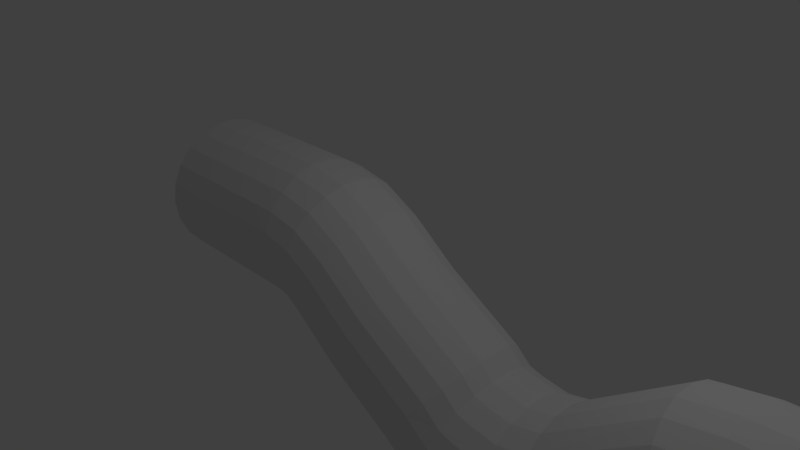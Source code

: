 # Source: NaveInvaidersMiss_o1.1.blend  (saved by Blender 2.76.0; exported with 4.5.12 LTS)
import bpy
from mathutils import Matrix  # noqa: F401  (used for matrix-valued properties, if any)

bpy.ops.wm.read_factory_settings(use_empty=True)
scene = bpy.context.scene
scene.name = 'Scene'

# ---- collections
col_collection_1 = bpy.data.collections.new('Collection 1'); scene.collection.children.link(col_collection_1)

# ---- world
world_world = bpy.data.worlds.new('World'); scene.world = world_world
world_world.color = (0.05088, 0.05088, 0.05088)
world_world.use_sun_shadow = False
world_world.sun_shadow_jitter_overblur = 0.0
world_world.cycles.sampling_method = 'MANUAL'
world_world.cycles.sample_map_resolution = 256

# ---- cameras
cam_camera = bpy.data.cameras.new('Camera')
cam_camera.clip_end = 100.0
cam_camera.lens = 35.0
cam_camera.sensor_width = 32.0
cam_camera.sensor_height = 18.0
cam_camera.ortho_scale = 7.314
cam_camera.dof.focus_distance = 0.0
cam_camera.dof.aperture_fstop = 128.0

# ---- lights
light_lamp = bpy.data.lights.new('Lamp', 'POINT')
light_lamp.transmission_factor = 0.0
light_lamp.cutoff_distance = 30.0
light_lamp.energy = 100.0
light_lamp.shadow_buffer_clip_start = 1.001
light_lamp.shadow_soft_size = 0.1
light_lamp.shadow_maximum_resolution = 0.006
light_lamp.use_absolute_resolution = True
light_lamp.cycles.use_multiple_importance_sampling = False

# ---- meshes
me_cylinder = bpy.data.meshes.new('Cylinder')
me_cylinder.from_pydata([(-2.0, 0.4662, -0.8282), (-4.219, 0.4662, -0.8282), (-2.0, 0.4257, -1.11), (-4.219, 0.4257, -1.11), (-2.0, 0.3074, -1.369), (-4.219, 0.3074, -1.369), (-2.0, 0.121, -1.584), (-4.219, 0.121, -1.584), (-2.0, -0.1184, -1.738), (-4.219, -0.1184, -1.738), (-2.0, -0.3915, -1.818), (-4.219, -0.3915, -1.818), (-2.0, -0.6761, -1.818), (-4.219, -0.6761, -1.818), (-2.0, -0.9492, -1.738), (-4.219, -0.9492, -1.738), (-2.0, -1.189, -1.584), (-4.219, -1.189, -1.584), (-2.0, -1.375, -1.369), (-4.219, -1.375, -1.369), (-2.0, -1.493, -1.11), (-4.219, -1.493, -1.11), (-2.0, -1.534, -0.8282), (-4.219, -1.534, -0.8282), (-2.0, -1.493, -0.5465), (-4.219, -1.493, -0.5465), (-2.0, -1.375, -0.2876), (-4.219, -1.375, -0.2876), (-2.0, -1.189, -0.07248), (-4.219, -1.189, -0.07248), (-2.0, -0.9492, 0.08141), (-4.219, -0.9492, 0.08141), (-2.0, -0.6761, 0.1616), (-4.219, -0.6761, 0.1616), (-2.0, -0.3915, 0.1616), (-4.219, -0.3915, 0.1616), (-2.0, -0.1184, 0.08141), (-4.219, -0.1184, 0.08141), (-2.0, 0.121, -0.07248), (-4.219, 0.121, -0.07248), (-2.0, 0.3074, -0.2876), (-4.219, 0.3074, -0.2876), (-2.0, 0.4257, -0.5465), (-4.219, 0.4257, -0.5465), (-1.637, 0.4662, -0.9077), (-1.705, 0.4257, -1.181), (-1.768, 0.3074, -1.432), (-1.821, 0.121, -1.641), (-1.858, -0.1184, -1.79), (-1.878, -0.3915, -1.868), (-1.878, -0.6761, -1.868), (-1.858, -0.9492, -1.79), (-1.821, -1.189, -1.641), (-1.768, -1.375, -1.432), (-1.705, -1.493, -1.181), (-1.637, -1.534, -0.9077), (-1.568, -1.493, -0.6345), (-1.505, -1.375, -0.3833), (-1.453, -1.189, -0.1747), (-1.415, -0.9492, -0.02545), (-1.396, -0.6761, 0.05233), (-1.396, -0.3915, 0.05233), (-1.415, -0.1184, -0.02545), (-1.453, 0.121, -0.1747), (-1.505, 0.3074, -0.3833), (-1.568, 0.4257, -0.6345), (-1.262, 0.4662, -1.123), (-1.394, 0.4257, -1.373), (-1.515, 0.3074, -1.601), (-1.615, 0.121, -1.792), (-1.687, -0.1184, -1.928), (-1.725, -0.3915, -1.999), (-1.725, -0.6761, -1.999), (-1.687, -0.9492, -1.928), (-1.615, -1.189, -1.792), (-1.515, -1.375, -1.601), (-1.394, -1.493, -1.373), (-1.262, -1.534, -1.123), (-1.13, -1.493, -0.8744), (-1.009, -1.375, -0.6455), (-0.9088, -1.189, -0.4553), (-0.8368, -0.9492, -0.3193), (-0.7994, -0.6761, -0.2484), (-0.7994, -0.3915, -0.2484), (-0.8368, -0.1184, -0.3193), (-0.9088, 0.121, -0.4553), (-1.009, 0.3074, -0.6455), (-1.13, 0.4257, -0.8744), (-0.6375, 0.4662, -1.6), (-0.7786, 0.4257, -1.844), (-0.9082, 0.3074, -2.068), (-1.016, 0.121, -2.254), (-1.093, -0.1184, -2.388), (-1.133, -0.3915, -2.457), (-1.133, -0.6761, -2.457), (-1.093, -0.9492, -2.388), (-1.016, -1.189, -2.254), (-0.9082, -1.375, -2.068), (-0.7786, -1.493, -1.844), (-0.6375, -1.534, -1.6), (-0.4963, -1.493, -1.356), (-0.3667, -1.375, -1.132), (-0.2589, -1.189, -0.9462), (-0.1818, -0.9492, -0.813), (-0.1417, -0.6761, -0.7436), (-0.1417, -0.3915, -0.7436), (-0.1818, -0.1184, -0.813), (-0.2589, 0.121, -0.9462), (-0.3667, 0.3074, -1.132), (-0.4963, 0.4257, -1.356), (0.4336, 0.4662, -2.225), (0.27, 0.4257, -2.454), (0.1196, 0.3074, -2.665), (-0.005314, 0.121, -2.84), (-0.09468, -0.1184, -2.965), (-0.1412, -0.3915, -3.031), (-0.1412, -0.6761, -3.031), (-0.09468, -0.9492, -2.965), (-0.005314, -1.189, -2.84), (0.1196, -1.375, -2.665), (0.27, -1.493, -2.454), (0.4336, -1.534, -2.225), (0.5972, -1.493, -1.995), (0.7475, -1.375, -1.785), (0.8724, -1.189, -1.61), (0.9618, -0.9492, -1.484), (1.008, -0.6761, -1.419), (1.008, -0.3915, -1.419), (0.9618, -0.1184, -1.484), (0.8724, 0.121, -1.61), (0.7475, 0.3074, -1.785), (0.5972, 0.4257, -1.995), (0.7944, 0.4662, -2.51), (0.6812, 0.4257, -2.768), (0.5772, 0.3074, -3.006), (0.4908, 0.121, -3.203), (0.4289, -0.1184, -3.343), (0.3967, -0.3915, -3.417), (0.3967, -0.6761, -3.417), (0.4289, -0.9492, -3.343), (0.4908, -1.189, -3.203), (0.5772, -1.375, -3.006), (0.6812, -1.493, -2.768), (0.7944, -1.534, -2.51), (0.9076, -1.493, -2.252), (1.012, -1.375, -2.015), (1.098, -1.189, -1.818), (1.16, -0.9492, -1.678), (1.192, -0.6761, -1.604), (1.192, -0.3915, -1.604), (1.16, -0.1184, -1.678), (1.098, 0.121, -1.818), (1.012, 0.3074, -2.015), (0.9076, 0.4257, -2.252), (1.109, 0.4662, -2.601), (1.039, 0.4257, -2.873), (0.9738, 0.3074, -3.124), (0.92, 0.121, -3.332), (0.8815, -0.1184, -3.481), (0.8615, -0.3915, -3.559), (0.8615, -0.6761, -3.559), (0.8815, -0.9492, -3.481), (0.92, -1.189, -3.332), (0.9738, -1.375, -3.124), (1.039, -1.493, -2.873), (1.109, -1.534, -2.601), (1.18, -1.493, -2.328), (1.244, -1.375, -2.077), (1.298, -1.189, -1.869), (1.337, -0.9492, -1.72), (1.357, -0.6761, -1.642), (1.357, -0.3915, -1.642), (1.337, -0.1184, -1.72), (1.298, 0.121, -1.869), (1.244, 0.3074, -2.077), (1.18, 0.4257, -2.328), (2.221, 0.4662, -2.555), (2.257, 0.4257, -2.834), (2.291, 0.3074, -3.091), (2.318, 0.121, -3.304), (2.338, -0.1184, -3.457), (2.348, -0.3915, -3.536), (2.348, -0.6761, -3.536), (2.338, -0.9492, -3.457), (2.318, -1.189, -3.304), (2.291, -1.375, -3.091), (2.257, -1.493, -2.834), (2.221, -1.534, -2.555), (2.185, -1.493, -2.275), (2.151, -1.375, -2.019), (2.124, -1.189, -1.805), (2.104, -0.9492, -1.653), (2.094, -0.6761, -1.573), (2.094, -0.3915, -1.573), (2.104, -0.1184, -1.653), (2.124, 0.121, -1.805), (2.151, 0.3074, -2.019), (2.185, 0.4257, -2.275), (1.704, -0.9492, -1.763), (1.694, -1.189, -1.914), (1.59, -1.189, -3.394), (1.58, -0.9492, -3.545), (1.623, 0.4257, -2.93), (1.642, 0.4662, -2.654), (1.71, -0.6761, -1.684), (1.605, -1.375, -3.183), (1.605, 0.3074, -3.183), (1.71, -0.3915, -1.684), (1.623, -1.493, -2.93), (1.59, 0.121, -3.394), (1.704, -0.1184, -1.763), (1.642, -1.534, -2.654), (1.58, -0.1184, -3.545), (1.694, 0.121, -1.914), (1.661, -1.493, -2.378), (1.574, -0.3915, -3.623), (1.679, 0.3074, -2.124), (1.679, -1.375, -2.124), (1.574, -0.6761, -3.623), (1.661, 0.4257, -2.378), (3.815, 0.4662, -1.487), (3.934, 0.4257, -1.743), (4.043, 0.3074, -1.978), (4.133, 0.121, -2.173), (4.198, -0.1184, -2.312), (4.232, -0.3915, -2.385), (4.232, -0.6761, -2.385), (4.198, -0.9492, -2.312), (4.133, -1.189, -2.173), (4.043, -1.375, -1.978), (3.934, -1.493, -1.743), (3.815, -1.534, -1.487), (3.697, -1.493, -1.232), (3.588, -1.375, -0.9969), (3.497, -1.189, -0.8017), (3.433, -0.9492, -0.6621), (3.399, -0.6761, -0.5894), (3.399, -0.3915, -0.5894), (3.433, -0.1184, -0.6621), (3.497, 0.121, -0.8017), (3.588, 0.3074, -0.9969), (3.697, 0.4257, -1.232), (4.206, 0.4662, -1.427), (4.248, 0.4257, -1.706), (4.287, 0.3074, -1.962), (4.319, 0.121, -2.175), (4.342, -0.1184, -2.327), (4.354, -0.3915, -2.406), (4.354, -0.6761, -2.406), (4.342, -0.9492, -2.327), (4.319, -1.189, -2.175), (4.287, -1.375, -1.962), (4.248, -1.493, -1.706), (4.206, -1.534, -1.427), (4.164, -1.493, -1.149), (4.125, -1.375, -0.8928), (4.093, -1.189, -0.6801), (4.07, -0.9492, -0.5279), (4.058, -0.6761, -0.4486), (4.058, -0.3915, -0.4486), (4.07, -0.1184, -0.5279), (4.093, 0.121, -0.6801), (4.125, 0.3074, -0.8928), (4.164, 0.4257, -1.149), (4.627, 0.4662, -1.412), (4.634, 0.4257, -1.694), (4.641, 0.3074, -1.953), (4.646, 0.121, -2.168), (4.65, -0.1184, -2.322), (4.652, -0.3915, -2.402), (4.652, -0.6761, -2.402), (4.65, -0.9492, -2.322), (4.646, -1.189, -2.168), (4.641, -1.375, -1.953), (4.634, -1.493, -1.694), (4.627, -1.534, -1.412), (4.62, -1.493, -1.131), (4.614, -1.375, -0.8719), (4.608, -1.189, -0.6569), (4.604, -0.9492, -0.503), (4.602, -0.6761, -0.4229), (4.602, -0.3915, -0.4229), (4.604, -0.1184, -0.503), (4.608, 0.121, -0.6569), (4.614, 0.3074, -0.8719), (4.62, 0.4257, -1.131), (5.705, 0.4662, -1.388), (5.712, 0.4257, -1.669), (5.718, 0.3074, -1.928), (5.724, 0.121, -2.143), (5.727, -0.1184, -2.297), (5.729, -0.3915, -2.377), (5.729, -0.6761, -2.377), (5.727, -0.9492, -2.297), (5.724, -1.189, -2.143), (5.718, -1.375, -1.928), (5.712, -1.493, -1.669), (5.705, -1.534, -1.388), (5.698, -1.493, -1.106), (5.691, -1.375, -0.847), (5.686, -1.189, -0.632), (5.682, -0.9492, -0.4782), (5.68, -0.6761, -0.398), (5.68, -0.3915, -0.398), (5.682, -0.1184, -0.4782), (5.686, 0.121, -0.632), (5.691, 0.3074, -0.847), (5.698, 0.4257, -1.106), (5.705, 0.1194, -1.388), (5.709, 0.09297, -1.571), (5.713, 0.01573, -1.741), (5.717, -0.106, -1.881), (5.72, -0.2624, -1.982), (5.721, -0.4408, -2.034), (5.721, -0.6268, -2.034), (5.72, -0.8052, -1.982), (5.717, -0.9616, -1.881), (5.713, -1.083, -1.741), (5.709, -1.161, -1.571), (5.705, -1.187, -1.388), (5.7, -1.161, -1.204), (5.696, -1.083, -1.034), (5.692, -0.9616, -0.894), (5.69, -0.8052, -0.7935), (5.688, -0.6268, -0.7411), (5.688, -0.4408, -0.7411), (5.69, -0.2624, -0.7935), (5.692, -0.106, -0.894), (5.696, 0.01573, -1.034), (5.7, 0.09297, -1.204), (7.462, -1.149, -1.669), (7.462, -1.149, -0.9735), (7.462, 0.01143, -1.669), (7.462, 0.01143, -0.9735), (6.006, -1.149, -1.669), (6.006, -1.149, -0.9735), (6.006, 0.01143, -1.669), (6.006, 0.01143, -0.9735)], [], [(0, 1, 3, 2), (2, 3, 5, 4), (4, 5, 7, 6), (6, 7, 9, 8), (8, 9, 11, 10), (10, 11, 13, 12), (12, 13, 15, 14), (14, 15, 17, 16), (16, 17, 19, 18), (18, 19, 21, 20), (20, 21, 23, 22), (22, 23, 25, 24), (24, 25, 27, 26), (26, 27, 29, 28), (28, 29, 31, 30), (30, 31, 33, 32), (32, 33, 35, 34), (34, 35, 37, 36), (36, 37, 39, 38), (38, 39, 41, 40), (12, 14, 51, 50), (42, 43, 1, 0), (40, 41, 43, 42), (2, 4, 46, 45), (22, 24, 56, 55), (32, 34, 61, 60), (42, 0, 44, 65), (8, 10, 49, 48), (18, 20, 54, 53), (28, 30, 59, 58), (38, 40, 64, 63), (4, 6, 47, 46), (14, 16, 52, 51), (0, 2, 45, 44), (24, 26, 57, 56), (34, 36, 62, 61), (10, 12, 50, 49), (20, 22, 55, 54), (30, 32, 60, 59), (40, 42, 65, 64), (6, 8, 48, 47), (16, 18, 53, 52), (26, 28, 58, 57), (36, 38, 63, 62), (56, 57, 79, 78), (49, 50, 72, 71), (64, 65, 87, 86), (57, 58, 80, 79), (50, 51, 73, 72), (65, 44, 66, 87), (58, 59, 81, 80), (51, 52, 74, 73), (44, 45, 67, 66), (59, 60, 82, 81), (52, 53, 75, 74), (45, 46, 68, 67), (60, 61, 83, 82), (53, 54, 76, 75), (46, 47, 69, 68), (61, 62, 84, 83), (54, 55, 77, 76), (47, 48, 70, 69), (62, 63, 85, 84), (55, 56, 78, 77), (48, 49, 71, 70), (63, 64, 86, 85), (71, 72, 94, 93), (86, 87, 109, 108), (79, 80, 102, 101), (72, 73, 95, 94), (87, 66, 88, 109), (80, 81, 103, 102), (73, 74, 96, 95), (66, 67, 89, 88), (81, 82, 104, 103), (74, 75, 97, 96), (67, 68, 90, 89), (82, 83, 105, 104), (75, 76, 98, 97), (68, 69, 91, 90), (83, 84, 106, 105), (76, 77, 99, 98), (69, 70, 92, 91), (84, 85, 107, 106), (77, 78, 100, 99), (70, 71, 93, 92), (85, 86, 108, 107), (78, 79, 101, 100), (108, 109, 131, 130), (101, 102, 124, 123), (94, 95, 117, 116), (109, 88, 110, 131), (102, 103, 125, 124), (95, 96, 118, 117), (88, 89, 111, 110), (103, 104, 126, 125), (96, 97, 119, 118), (89, 90, 112, 111), (104, 105, 127, 126), (97, 98, 120, 119), (90, 91, 113, 112), (105, 106, 128, 127), (98, 99, 121, 120), (91, 92, 114, 113), (106, 107, 129, 128), (99, 100, 122, 121), (92, 93, 115, 114), (107, 108, 130, 129), (100, 101, 123, 122), (93, 94, 116, 115), (123, 124, 146, 145), (116, 117, 139, 138), (131, 110, 132, 153), (124, 125, 147, 146), (117, 118, 140, 139), (110, 111, 133, 132), (125, 126, 148, 147), (118, 119, 141, 140), (111, 112, 134, 133), (126, 127, 149, 148), (119, 120, 142, 141), (112, 113, 135, 134), (127, 128, 150, 149), (120, 121, 143, 142), (113, 114, 136, 135), (128, 129, 151, 150), (121, 122, 144, 143), (114, 115, 137, 136), (129, 130, 152, 151), (122, 123, 145, 144), (115, 116, 138, 137), (130, 131, 153, 152), (138, 139, 161, 160), (153, 132, 154, 175), (146, 147, 169, 168), (139, 140, 162, 161), (132, 133, 155, 154), (147, 148, 170, 169), (140, 141, 163, 162), (133, 134, 156, 155), (148, 149, 171, 170), (141, 142, 164, 163), (134, 135, 157, 156), (149, 150, 172, 171), (142, 143, 165, 164), (135, 136, 158, 157), (150, 151, 173, 172), (143, 144, 166, 165), (136, 137, 159, 158), (151, 152, 174, 173), (144, 145, 167, 166), (137, 138, 160, 159), (152, 153, 175, 174), (145, 146, 168, 167), (199, 198, 191, 190), (201, 200, 184, 183), (203, 202, 177, 176), (198, 204, 192, 191), (200, 205, 185, 184), (202, 206, 178, 177), (204, 207, 193, 192), (205, 208, 186, 185), (206, 209, 179, 178), (207, 210, 194, 193), (208, 211, 187, 186), (209, 212, 180, 179), (210, 213, 195, 194), (211, 214, 188, 187), (212, 215, 181, 180), (213, 216, 196, 195), (214, 217, 189, 188), (215, 218, 182, 181), (216, 219, 197, 196), (217, 199, 190, 189), (218, 201, 183, 182), (219, 203, 176, 197), (175, 154, 203, 219), (160, 161, 201, 218), (167, 168, 199, 217), (174, 175, 219, 216), (159, 160, 218, 215), (166, 167, 217, 214), (173, 174, 216, 213), (158, 159, 215, 212), (165, 166, 214, 211), (172, 173, 213, 210), (157, 158, 212, 209), (164, 165, 211, 208), (171, 172, 210, 207), (156, 157, 209, 206), (163, 164, 208, 205), (170, 171, 207, 204), (155, 156, 206, 202), (162, 163, 205, 200), (169, 170, 204, 198), (154, 155, 202, 203), (161, 162, 200, 201), (168, 169, 198, 199), (183, 184, 228, 227), (176, 177, 221, 220), (191, 192, 236, 235), (184, 185, 229, 228), (177, 178, 222, 221), (192, 193, 237, 236), (185, 186, 230, 229), (178, 179, 223, 222), (193, 194, 238, 237), (186, 187, 231, 230), (179, 180, 224, 223), (194, 195, 239, 238), (187, 188, 232, 231), (180, 181, 225, 224), (195, 196, 240, 239), (188, 189, 233, 232), (181, 182, 226, 225), (196, 197, 241, 240), (189, 190, 234, 233), (182, 183, 227, 226), (197, 176, 220, 241), (190, 191, 235, 234), (235, 236, 258, 257), (228, 229, 251, 250), (221, 222, 244, 243), (236, 237, 259, 258), (229, 230, 252, 251), (222, 223, 245, 244), (237, 238, 260, 259), (230, 231, 253, 252), (223, 224, 246, 245), (238, 239, 261, 260), (231, 232, 254, 253), (224, 225, 247, 246), (239, 240, 262, 261), (232, 233, 255, 254), (225, 226, 248, 247), (240, 241, 263, 262), (233, 234, 256, 255), (226, 227, 249, 248), (241, 220, 242, 263), (234, 235, 257, 256), (227, 228, 250, 249), (220, 221, 243, 242), (250, 251, 273, 272), (243, 244, 266, 265), (258, 259, 281, 280), (251, 252, 274, 273), (244, 245, 267, 266), (259, 260, 282, 281), (252, 253, 275, 274), (245, 246, 268, 267), (260, 261, 283, 282), (253, 254, 276, 275), (246, 247, 269, 268), (261, 262, 284, 283), (254, 255, 277, 276), (247, 248, 270, 269), (262, 263, 285, 284), (255, 256, 278, 277), (248, 249, 271, 270), (263, 242, 264, 285), (256, 257, 279, 278), (249, 250, 272, 271), (242, 243, 265, 264), (257, 258, 280, 279), (265, 266, 288, 287), (280, 281, 303, 302), (273, 274, 296, 295), (266, 267, 289, 288), (281, 282, 304, 303), (274, 275, 297, 296), (267, 268, 290, 289), (282, 283, 305, 304), (275, 276, 298, 297), (268, 269, 291, 290), (283, 284, 306, 305), (276, 277, 299, 298), (269, 270, 292, 291), (284, 285, 307, 306), (277, 278, 300, 299), (270, 271, 293, 292), (285, 264, 286, 307), (278, 279, 301, 300), (271, 272, 294, 293), (264, 265, 287, 286), (279, 280, 302, 301), (272, 273, 295, 294), (295, 296, 318, 317), (288, 289, 311, 310), (303, 304, 326, 325), (296, 297, 319, 318), (289, 290, 312, 311), (304, 305, 327, 326), (297, 298, 320, 319), (290, 291, 313, 312), (305, 306, 328, 327), (298, 299, 321, 320), (291, 292, 314, 313), (306, 307, 329, 328), (299, 300, 322, 321), (292, 293, 315, 314), (307, 286, 308, 329), (300, 301, 323, 322), (293, 294, 316, 315), (286, 287, 309, 308), (301, 302, 324, 323), (294, 295, 317, 316), (287, 288, 310, 309), (302, 303, 325, 324), (333, 337, 336, 332), (335, 331, 330, 334), (330, 332, 336, 334), (335, 337, 333, 331)])
me_cylinder.use_remesh_preserve_volume = False
me_cylinder.use_remesh_preserve_attributes = False
me_cylinder.use_mirror_vertex_groups = False
me_cylinder.update()

# ---- objects
ob_cylinder = bpy.data.objects.new('Cylinder', me_cylinder)
ob_lamp = bpy.data.objects.new('Lamp', light_lamp)
ob_camera = bpy.data.objects.new('Camera', cam_camera)

# ---- transforms, parenting, visibility, modifiers, constraints
ob_cylinder.location = (1.0, 0.5338, 0.8282)
ob_cylinder.lineart.crease_threshold = 0.0
ob_lamp.location = (4.076, 1.005, 5.904)
ob_lamp.rotation_euler = (0.6503, 0.05522, 1.866)
ob_lamp.lock_rotations_4d = False
ob_lamp.empty_display_type = 'ARROWS'
ob_lamp.color = (0.0, 0.0, 0.0, 0.0)
ob_lamp.lineart.crease_threshold = 0.0
ob_camera.location = (7.481, -6.508, 5.344)
ob_camera.rotation_euler = (1.109, 0.01082, 0.8149)
ob_camera.lock_rotations_4d = False
ob_camera.empty_display_type = 'ARROWS'
ob_camera.color = (0.0, 0.0, 0.0, 0.0)
ob_camera.display_type = 'WIRE'
ob_camera.lineart.crease_threshold = 0.0

# ---- collection membership
col_collection_1.objects.link(ob_cylinder)
col_collection_1.objects.link(ob_lamp)
col_collection_1.objects.link(ob_camera)

# ---- scene / render settings (as saved in the file)
scene.camera = ob_camera
scene.frame_start = 1; scene.frame_end = 250; scene.frame_set(1)
scene.render.engine = 'BLENDER_EEVEE_NEXT'
scene.render.resolution_percentage = 50
scene.render.dither_intensity = 0.0
scene.cycles.use_denoising = False
scene.cycles.samples = 10
scene.cycles.sampling_pattern = 'TABULATED_SOBOL'
scene.cycles.light_sampling_threshold = 0.0
scene.cycles.use_adaptive_sampling = False
scene.cycles.use_light_tree = False
scene.cycles.blur_glossy = 0.0
scene.cycles.pixel_filter_type = 'GAUSSIAN'
scene.cycles.sample_clamp_indirect = 0.0
scene.view_settings.view_transform = 'Standard'
bpy.context.view_layer.update()
